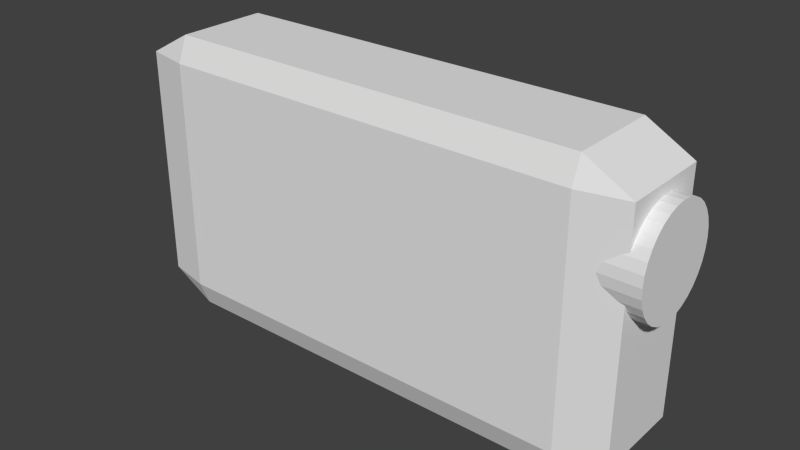 # Source: LaserPointerPrimary.blend  (saved by Blender 2.73.0; exported with 4.5.12 LTS)
import bpy
from mathutils import Matrix  # noqa: F401  (used for matrix-valued properties, if any)

bpy.ops.wm.read_factory_settings(use_empty=True)
scene = bpy.context.scene
scene.name = 'Scene'

# ---- collections
col_collection_1 = bpy.data.collections.new('Collection 1'); scene.collection.children.link(col_collection_1)

# ---- materials (node trees are filled in below, after node groups)
mat_material = bpy.data.materials.new('Material')
mat_material.alpha_threshold = 0.0
mat_material.use_transparent_shadow = False
mat_material.roughness = 0.5
mat_material.line_color = (0.0, 0.0, 0.0, 1.0)

# ---- material node trees

# ---- world
world_world = bpy.data.worlds.new('World'); scene.world = world_world
world_world.color = (0.05088, 0.05088, 0.05088)
world_world.use_sun_shadow = False
world_world.sun_shadow_jitter_overblur = 0.0
world_world.cycles.sampling_method = 'MANUAL'
world_world.cycles.sample_map_resolution = 256

# ---- meshes
me_cube = bpy.data.meshes.new('Cube')
me_cube.from_pydata([(0.6622, 0.9132, 0.3916), (1.057, 0.9132, 0.3916), (0.6622, 0.8956, 0.3222), (1.057, 0.8956, 0.3222), (0.6622, 0.8437, 0.2555), (1.057, 0.8437, 0.2555), (0.6622, 0.7593, 0.194), (1.057, 0.7593, 0.194), (0.6622, 0.6457, 0.1401), (1.057, 0.6457, 0.1401), (0.6622, 0.5073, 0.09587), (1.057, 0.5073, 0.09587), (0.6622, 0.3495, 0.063), (1.057, 0.3495, 0.063), (0.6622, 0.1782, 0.04275), (1.057, 0.1782, 0.04275), (0.6622, 6.894e-08, 0.03592), (1.057, 6.894e-08, 0.03592), (0.6622, -0.1782, 0.04275), (1.057, -0.1782, 0.04275), (0.6622, -0.3495, 0.063), (1.057, -0.3495, 0.063), (0.6622, -0.5073, 0.09587), (1.057, -0.5073, 0.09587), (0.6622, -0.6457, 0.1401), (1.057, -0.6457, 0.1401), (0.6622, -0.7593, 0.194), (1.057, -0.7593, 0.194), (0.6622, -0.8437, 0.2555), (1.057, -0.8437, 0.2555), (0.6622, -0.8956, 0.3222), (1.057, -0.8956, 0.3222), (0.6622, -0.9132, 0.3916), (1.057, -0.9132, 0.3916), (0.6622, -0.8956, 0.461), (1.057, -0.8956, 0.461), (0.6622, -0.8437, 0.5278), (1.057, -0.8437, 0.5278), (0.6622, -0.7593, 0.5893), (1.057, -0.7593, 0.5893), (0.6622, -0.6457, 0.6432), (1.057, -0.6457, 0.6432), (0.6622, -0.5073, 0.6874), (1.057, -0.5073, 0.6874), (0.6622, -0.3495, 0.7203), (1.057, -0.3495, 0.7203), (0.6622, -0.1782, 0.7405), (1.057, -0.1782, 0.7405), (0.6622, 8.818e-07, 0.7474), (1.057, 8.818e-07, 0.7474), (0.6622, 0.1782, 0.7405), (1.057, 0.1782, 0.7405), (0.6622, 0.3495, 0.7203), (1.057, 0.3495, 0.7203), (0.6622, 0.5073, 0.6874), (1.057, 0.5073, 0.6874), (0.6622, 0.6457, 0.6432), (1.057, 0.6457, 0.6432), (0.6622, 0.7593, 0.5893), (1.057, 0.7593, 0.5893), (0.6622, 0.8437, 0.5278), (1.057, 0.8437, 0.5278), (0.6622, 0.8956, 0.461), (1.057, 0.8956, 0.461), (0.822, 1.0, -0.822), (1.0, 0.822, -0.822), (0.822, 0.822, -1.0), (0.822, -0.822, -1.0), (1.0, -0.822, -0.822), (0.822, -1.0, -0.822), (-0.822, -0.822, -1.0), (-0.822, -1.0, -0.822), (-1.0, -0.822, -0.822), (-1.0, 0.822, -0.822), (-0.822, 1.0, -0.822), (-0.822, 0.822, -1.0), (1.0, 0.822, 0.822), (0.822, 1.0, 0.822), (0.822, 0.822, 1.0), (0.822, -0.822, 1.0), (0.822, -1.0, 0.822), (1.0, -0.822, 0.822), (-0.822, -0.822, 1.0), (-1.0, -0.822, 0.822), (-0.822, -1.0, 0.822), (-0.822, 1.0, 0.822), (-1.0, 0.822, 0.822), (-0.822, 0.822, 1.0), (1.0, 0.822, -0.1636), (1.0, 0.822, -0.5196), (0.822, 1.0, -0.5196), (0.822, 1.0, -0.1636), (0.822, -1.0, -0.5196), (1.0, -0.822, -0.5196), (1.0, -0.822, -0.1636), (0.822, -1.0, -0.1636), (-1.0, -0.822, -0.5196), (-0.822, -1.0, -0.5196), (-0.822, -1.0, -0.1636), (-1.0, -0.822, -0.1636), (-0.822, 1.0, -0.5196), (-1.0, 0.822, -0.5196), (-1.0, 0.822, -0.1636), (-0.822, 1.0, -0.1636), (0.822, 1.0, 0.7653), (1.0, 0.822, 0.7653), (1.0, 0.822, 0.4093), (0.822, 1.0, 0.4093), (1.0, -0.822, 0.4093), (1.0, -0.822, 0.7653), (0.822, -1.0, 0.7653), (0.822, -1.0, 0.4093), (-0.822, -1.0, 0.4093), (-0.822, -1.0, 0.7653), (-1.0, -0.822, 0.7653), (-1.0, -0.822, 0.4093), (-1.0, 0.822, 0.4093), (-1.0, 0.822, 0.7653), (-0.822, 1.0, 0.7653), (-0.822, 1.0, 0.4093)], [], [(0, 1, 3, 2), (2, 3, 5, 4), (4, 5, 7, 6), (6, 7, 9, 8), (8, 9, 11, 10), (10, 11, 13, 12), (12, 13, 15, 14), (14, 15, 17, 16), (16, 17, 19, 18), (18, 19, 21, 20), (20, 21, 23, 22), (22, 23, 25, 24), (24, 25, 27, 26), (26, 27, 29, 28), (28, 29, 31, 30), (30, 31, 33, 32), (32, 33, 35, 34), (34, 35, 37, 36), (36, 37, 39, 38), (38, 39, 41, 40), (40, 41, 43, 42), (42, 43, 45, 44), (44, 45, 47, 46), (46, 47, 49, 48), (48, 49, 51, 50), (50, 51, 53, 52), (52, 53, 55, 54), (54, 55, 57, 56), (56, 57, 59, 58), (58, 59, 61, 60), (3, 1, 63, 61, 59, 57, 55, 53, 51, 49, 47, 45, 43, 41, 39, 37, 35, 33, 31, 29, 27, 25, 23, 21, 19, 17, 15, 13, 11, 9, 7, 5), (62, 63, 1, 0), (60, 61, 63, 62), (0, 2, 4, 6, 8, 10, 12, 14, 16, 18, 20, 22, 24, 26, 28, 30, 32, 34, 36, 38, 40, 42, 44, 46, 48, 50, 52, 54, 56, 58, 60, 62), (90, 64, 74, 100), (110, 80, 84, 113), (78, 87, 82, 79), (114, 83, 86, 117), (107, 91, 103, 119), (65, 89, 93, 68), (88, 106, 108, 94), (77, 104, 118, 85), (72, 96, 101, 73), (69, 92, 97, 71), (105, 76, 81, 109), (99, 115, 116, 102), (95, 111, 112, 98), (64, 65, 66), (67, 68, 69), (70, 71, 72), (73, 74, 75), (76, 77, 78), (79, 80, 81), (82, 83, 84), (85, 86, 87), (88, 89, 90, 91), (92, 93, 94, 95), (96, 97, 98, 99), (100, 101, 102, 103), (104, 105, 106, 107), (108, 109, 110, 111), (112, 113, 114, 115), (116, 117, 118, 119), (65, 68, 67, 66), (66, 75, 74, 64), (104, 77, 76, 105), (69, 71, 70, 67), (109, 81, 80, 110), (72, 73, 75, 70), (113, 84, 83, 114), (117, 86, 85, 118), (78, 79, 81, 76), (77, 85, 87, 78), (79, 82, 84, 80), (82, 87, 86, 83), (64, 90, 89, 65), (68, 93, 92, 69), (71, 97, 96, 72), (73, 101, 100, 74), (90, 100, 103, 91), (99, 102, 101, 96), (95, 98, 97, 92), (88, 94, 93, 89), (91, 107, 106, 88), (94, 108, 111, 95), (98, 112, 115, 99), (102, 116, 119, 103), (107, 119, 118, 104), (114, 117, 116, 115), (110, 113, 112, 111), (105, 109, 108, 106), (66, 67, 70, 75)])
me_cube.materials.append(mat_material)
me_cube.use_remesh_preserve_volume = False
me_cube.use_remesh_preserve_attributes = False
me_cube.use_mirror_vertex_groups = False
me_cube.update()

# ---- objects
ob_cube = bpy.data.objects.new('Cube', me_cube)

# ---- transforms, parenting, visibility, modifiers, constraints
ob_cube.location = (0.07399, 0.0, 0.0)
ob_cube.scale = (1.801, 0.3895, 1.0)
ob_cube.lock_rotations_4d = False
ob_cube.empty_display_type = 'ARROWS'
ob_cube.lineart.crease_threshold = 0.0

# ---- collection membership
col_collection_1.objects.link(ob_cube)

# ---- scene / render settings (as saved in the file)
scene.frame_start = 1; scene.frame_end = 250; scene.frame_set(1)
scene.render.engine = 'BLENDER_EEVEE_NEXT'
scene.render.resolution_percentage = 50
scene.render.dither_intensity = 0.0
scene.cycles.use_denoising = False
scene.cycles.samples = 10
scene.cycles.sampling_pattern = 'TABULATED_SOBOL'
scene.cycles.light_sampling_threshold = 0.0
scene.cycles.use_adaptive_sampling = False
scene.cycles.use_light_tree = False
scene.cycles.blur_glossy = 0.0
scene.cycles.pixel_filter_type = 'GAUSSIAN'
scene.cycles.sample_clamp_indirect = 0.0
scene.view_settings.view_transform = 'Standard'
bpy.context.view_layer.update()

# ---- added for rendering (the .blend has no active camera and no usable light): camera, sun
cam_auto = bpy.data.cameras.new('AutoCamera')
cam_auto.lens = 50.0
cam_auto.sensor_width = 36.0
cam_auto.clip_end = 1000.0
ob_auto_camera = bpy.data.objects.new('AutoCamera', cam_auto)
scene.collection.objects.link(ob_auto_camera)
ob_auto_camera.location = (4.08772, -4.75476, 3.16984)
ob_auto_camera.rotation_euler = (1.09748, -7.21219e-08, 0.694738)
scene.camera = ob_auto_camera
light_auto_sun = bpy.data.lights.new('AutoSun', 'SUN')
light_auto_sun.energy = 3.0
light_auto_sun.angle = 0.0523599
ob_auto_sun = bpy.data.objects.new('AutoSun', light_auto_sun)
scene.collection.objects.link(ob_auto_sun)
ob_auto_sun.rotation_euler = (0.872665, 0.174533, 0.523599)
bpy.context.view_layer.update()

